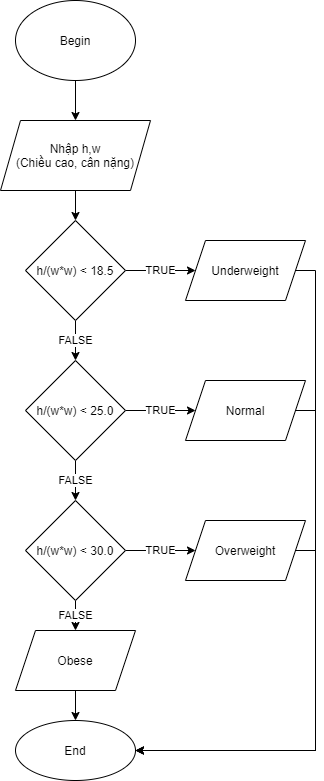

The diagram above was exported from draw.io. Its source (the exported page's mxGraphModel, read from the mxfile embedded in the PNG):
<mxGraphModel dx="1422" dy="794" grid="1" gridSize="10" guides="1" tooltips="1" connect="1" arrows="1" fold="1" page="1" pageScale="1" pageWidth="827" pageHeight="1169" math="0" shadow="0">
  <root>
    <mxCell id="0" />
    <mxCell id="1" parent="0" />
    <mxCell id="-snbo98zVh01WmAW51Wg-2" value="" style="edgeStyle=orthogonalEdgeStyle;rounded=0;orthogonalLoop=1;jettySize=auto;html=1;" parent="1" source="pV3M_QZJWwmFhSBJMzRY-1" target="-snbo98zVh01WmAW51Wg-1" edge="1">
      <mxGeometry relative="1" as="geometry" />
    </mxCell>
    <mxCell id="pV3M_QZJWwmFhSBJMzRY-1" value="Begin" style="ellipse;whiteSpace=wrap;html=1;" parent="1" vertex="1">
      <mxGeometry x="340" y="40" width="120" height="80" as="geometry" />
    </mxCell>
    <mxCell id="pV3M_QZJWwmFhSBJMzRY-20" value="&lt;span&gt;End&lt;/span&gt;" style="ellipse;whiteSpace=wrap;html=1;" parent="1" vertex="1">
      <mxGeometry x="340" y="760" width="120" height="60" as="geometry" />
    </mxCell>
    <mxCell id="-snbo98zVh01WmAW51Wg-4" value="" style="edgeStyle=orthogonalEdgeStyle;rounded=0;orthogonalLoop=1;jettySize=auto;html=1;" parent="1" source="-snbo98zVh01WmAW51Wg-1" target="-snbo98zVh01WmAW51Wg-3" edge="1">
      <mxGeometry relative="1" as="geometry" />
    </mxCell>
    <mxCell id="-snbo98zVh01WmAW51Wg-1" value="Nhập h,w&lt;br&gt;(Chiều cao, cân nặng)" style="shape=parallelogram;perimeter=parallelogramPerimeter;whiteSpace=wrap;html=1;fixedSize=1;" parent="1" vertex="1">
      <mxGeometry x="325" y="160" width="150" height="70" as="geometry" />
    </mxCell>
    <mxCell id="-snbo98zVh01WmAW51Wg-6" value="TRUE" style="edgeStyle=orthogonalEdgeStyle;rounded=0;orthogonalLoop=1;jettySize=auto;html=1;" parent="1" source="-snbo98zVh01WmAW51Wg-3" target="-snbo98zVh01WmAW51Wg-5" edge="1">
      <mxGeometry relative="1" as="geometry" />
    </mxCell>
    <mxCell id="-snbo98zVh01WmAW51Wg-8" value="FALSE" style="edgeStyle=orthogonalEdgeStyle;rounded=0;orthogonalLoop=1;jettySize=auto;html=1;" parent="1" source="-snbo98zVh01WmAW51Wg-3" target="-snbo98zVh01WmAW51Wg-7" edge="1">
      <mxGeometry relative="1" as="geometry" />
    </mxCell>
    <mxCell id="-snbo98zVh01WmAW51Wg-3" value="h/(w*w) &amp;lt; 18.5" style="rhombus;whiteSpace=wrap;html=1;" parent="1" vertex="1">
      <mxGeometry x="350" y="260" width="100" height="100" as="geometry" />
    </mxCell>
    <mxCell id="-snbo98zVh01WmAW51Wg-26" style="edgeStyle=orthogonalEdgeStyle;rounded=0;orthogonalLoop=1;jettySize=auto;html=1;entryX=1;entryY=0.5;entryDx=0;entryDy=0;" parent="1" source="-snbo98zVh01WmAW51Wg-5" target="pV3M_QZJWwmFhSBJMzRY-20" edge="1">
      <mxGeometry relative="1" as="geometry">
        <Array as="points">
          <mxPoint x="640" y="310" />
          <mxPoint x="640" y="790" />
        </Array>
      </mxGeometry>
    </mxCell>
    <mxCell id="-snbo98zVh01WmAW51Wg-5" value="Underweight" style="shape=parallelogram;perimeter=parallelogramPerimeter;whiteSpace=wrap;html=1;fixedSize=1;" parent="1" vertex="1">
      <mxGeometry x="510" y="280" width="120" height="60" as="geometry" />
    </mxCell>
    <mxCell id="-snbo98zVh01WmAW51Wg-10" value="TRUE" style="edgeStyle=orthogonalEdgeStyle;rounded=0;orthogonalLoop=1;jettySize=auto;html=1;" parent="1" source="-snbo98zVh01WmAW51Wg-7" target="-snbo98zVh01WmAW51Wg-9" edge="1">
      <mxGeometry relative="1" as="geometry" />
    </mxCell>
    <mxCell id="-snbo98zVh01WmAW51Wg-13" value="FALSE" style="edgeStyle=orthogonalEdgeStyle;rounded=0;orthogonalLoop=1;jettySize=auto;html=1;" parent="1" source="-snbo98zVh01WmAW51Wg-7" target="-snbo98zVh01WmAW51Wg-12" edge="1">
      <mxGeometry relative="1" as="geometry" />
    </mxCell>
    <mxCell id="-snbo98zVh01WmAW51Wg-7" value="h/(w*w) &amp;lt; 25.0" style="rhombus;whiteSpace=wrap;html=1;" parent="1" vertex="1">
      <mxGeometry x="350" y="400" width="100" height="100" as="geometry" />
    </mxCell>
    <mxCell id="-snbo98zVh01WmAW51Wg-27" style="edgeStyle=orthogonalEdgeStyle;rounded=0;orthogonalLoop=1;jettySize=auto;html=1;entryX=1;entryY=0.5;entryDx=0;entryDy=0;" parent="1" source="-snbo98zVh01WmAW51Wg-9" target="pV3M_QZJWwmFhSBJMzRY-20" edge="1">
      <mxGeometry relative="1" as="geometry">
        <Array as="points">
          <mxPoint x="640" y="450" />
          <mxPoint x="640" y="790" />
        </Array>
      </mxGeometry>
    </mxCell>
    <mxCell id="-snbo98zVh01WmAW51Wg-9" value="Normal" style="shape=parallelogram;perimeter=parallelogramPerimeter;whiteSpace=wrap;html=1;fixedSize=1;" parent="1" vertex="1">
      <mxGeometry x="510" y="420" width="120" height="60" as="geometry" />
    </mxCell>
    <mxCell id="-snbo98zVh01WmAW51Wg-15" value="TRUE" style="edgeStyle=orthogonalEdgeStyle;rounded=0;orthogonalLoop=1;jettySize=auto;html=1;" parent="1" source="-snbo98zVh01WmAW51Wg-12" target="-snbo98zVh01WmAW51Wg-14" edge="1">
      <mxGeometry relative="1" as="geometry" />
    </mxCell>
    <mxCell id="-snbo98zVh01WmAW51Wg-18" value="FALSE" style="edgeStyle=orthogonalEdgeStyle;rounded=0;orthogonalLoop=1;jettySize=auto;html=1;" parent="1" source="-snbo98zVh01WmAW51Wg-12" target="-snbo98zVh01WmAW51Wg-17" edge="1">
      <mxGeometry relative="1" as="geometry" />
    </mxCell>
    <mxCell id="-snbo98zVh01WmAW51Wg-12" value="h/(w*w) &amp;lt; 30.0" style="rhombus;whiteSpace=wrap;html=1;" parent="1" vertex="1">
      <mxGeometry x="350" y="540" width="100" height="100" as="geometry" />
    </mxCell>
    <mxCell id="-snbo98zVh01WmAW51Wg-20" value="" style="edgeStyle=orthogonalEdgeStyle;rounded=0;orthogonalLoop=1;jettySize=auto;html=1;exitX=1;exitY=0.5;exitDx=0;exitDy=0;" parent="1" source="-snbo98zVh01WmAW51Wg-14" target="pV3M_QZJWwmFhSBJMzRY-20" edge="1">
      <mxGeometry relative="1" as="geometry">
        <Array as="points">
          <mxPoint x="640" y="590" />
          <mxPoint x="640" y="790" />
        </Array>
      </mxGeometry>
    </mxCell>
    <mxCell id="-snbo98zVh01WmAW51Wg-14" value="Overweight" style="shape=parallelogram;perimeter=parallelogramPerimeter;whiteSpace=wrap;html=1;fixedSize=1;" parent="1" vertex="1">
      <mxGeometry x="510" y="560" width="120" height="60" as="geometry" />
    </mxCell>
    <mxCell id="-snbo98zVh01WmAW51Wg-19" value="" style="edgeStyle=orthogonalEdgeStyle;rounded=0;orthogonalLoop=1;jettySize=auto;html=1;" parent="1" source="-snbo98zVh01WmAW51Wg-17" target="pV3M_QZJWwmFhSBJMzRY-20" edge="1">
      <mxGeometry relative="1" as="geometry" />
    </mxCell>
    <mxCell id="-snbo98zVh01WmAW51Wg-17" value="Obese" style="shape=parallelogram;perimeter=parallelogramPerimeter;whiteSpace=wrap;html=1;fixedSize=1;" parent="1" vertex="1">
      <mxGeometry x="340" y="670" width="120" height="60" as="geometry" />
    </mxCell>
  </root>
</mxGraphModel>